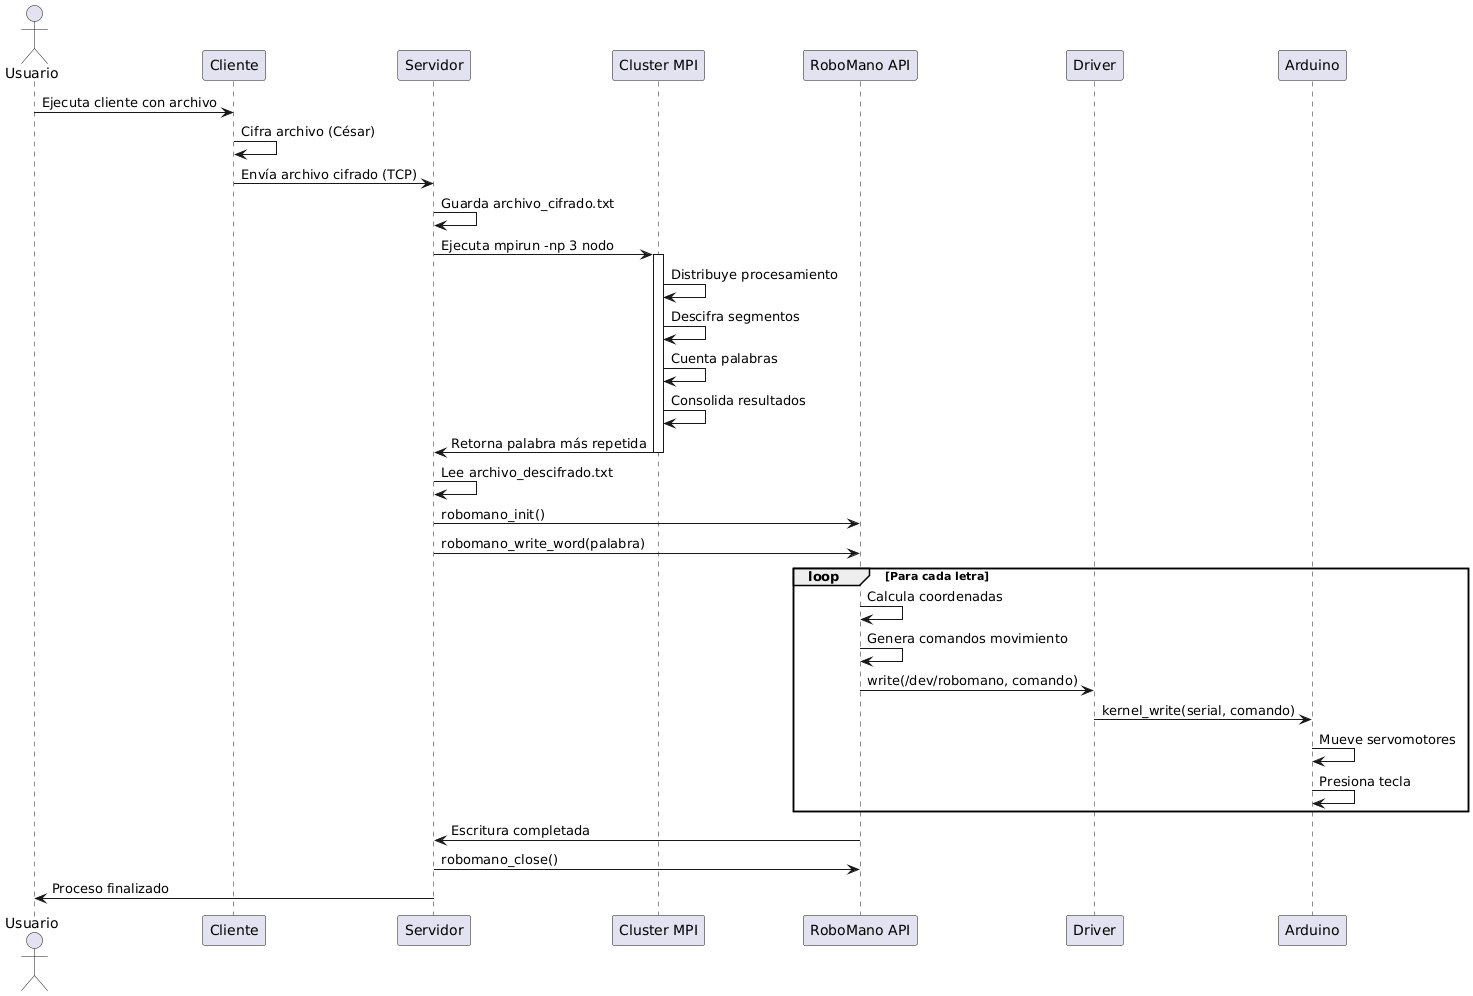

The diagram above was rendered by PlantUML. Its source (embedded in the PNG):
@startuml
actor Usuario
participant "Cliente" as C
participant "Servidor" as S
participant "Cluster MPI" as MPI
participant "RoboMano API" as API
participant "Driver" as D
participant "Arduino" as A

Usuario -> C: Ejecuta cliente con archivo
C -> C: Cifra archivo (César)
C -> S: Envía archivo cifrado (TCP)
S -> S: Guarda archivo_cifrado.txt

S -> MPI: Ejecuta mpirun -np 3 nodo
activate MPI
MPI -> MPI: Distribuye procesamiento
MPI -> MPI: Descifra segmentos
MPI -> MPI: Cuenta palabras
MPI -> MPI: Consolida resultados
MPI -> S: Retorna palabra más repetida
deactivate MPI

S -> S: Lee archivo_descifrado.txt
S -> API: robomano_init()
S -> API: robomano_write_word(palabra)

loop Para cada letra
  API -> API: Calcula coordenadas
  API -> API: Genera comandos movimiento
  API -> D: write(/dev/robomano, comando)
  D -> A: kernel_write(serial, comando)
  A -> A: Mueve servomotores
  A -> A: Presiona tecla
end

API -> S: Escritura completada
S -> API: robomano_close()
S -> Usuario: Proceso finalizado
@enduml